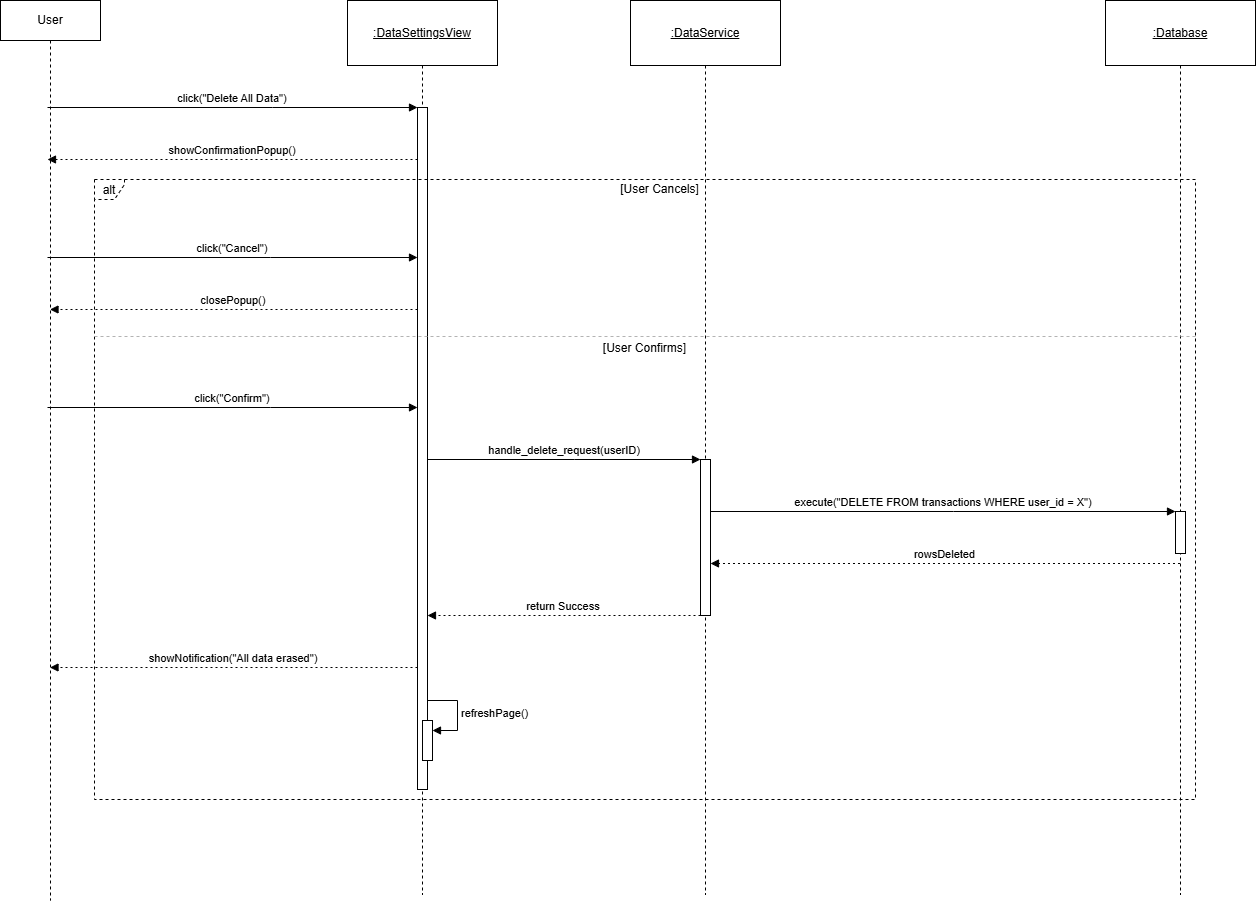

The diagram above was exported from draw.io. Its source (the exported page's mxGraphModel, read from the mxfile embedded in the PNG):
<mxGraphModel dx="2756" dy="1005" grid="1" gridSize="10" guides="1" tooltips="1" connect="1" arrows="1" fold="1" page="1" pageScale="1" pageWidth="850" pageHeight="1100" math="0" shadow="0">
  <root>
    <mxCell id="0" />
    <mxCell id="1" parent="0" />
    <mxCell id="RfRdAyCXoZTxTSslSrCj-2" parent="1" style="shape=umlLifeline;perimeter=lifelinePerimeter;whiteSpace=wrap;container=1;dropTarget=0;collapsible=0;recursiveResize=0;outlineConnect=0;portConstraint=eastwest;newEdgeStyle={&quot;edgeStyle&quot;:&quot;elbowEdgeStyle&quot;,&quot;elbow&quot;:&quot;vertical&quot;,&quot;curved&quot;:0,&quot;rounded&quot;:0};size=65;fontStyle=4" value=":DataSettingsView" vertex="1">
      <mxGeometry height="894" width="150" x="337" y="20" as="geometry" />
    </mxCell>
    <mxCell id="RfRdAyCXoZTxTSslSrCj-3" parent="RfRdAyCXoZTxTSslSrCj-2" style="points=[];perimeter=orthogonalPerimeter;outlineConnect=0;targetShapes=umlLifeline;portConstraint=eastwest;newEdgeStyle={&quot;edgeStyle&quot;:&quot;elbowEdgeStyle&quot;,&quot;elbow&quot;:&quot;vertical&quot;,&quot;curved&quot;:0,&quot;rounded&quot;:0}" value="" vertex="1">
      <mxGeometry height="682" width="10" x="70" y="107" as="geometry" />
    </mxCell>
    <mxCell id="RfRdAyCXoZTxTSslSrCj-4" parent="1" style="shape=umlLifeline;perimeter=lifelinePerimeter;whiteSpace=wrap;container=1;dropTarget=0;collapsible=0;recursiveResize=0;outlineConnect=0;portConstraint=eastwest;newEdgeStyle={&quot;edgeStyle&quot;:&quot;elbowEdgeStyle&quot;,&quot;elbow&quot;:&quot;vertical&quot;,&quot;curved&quot;:0,&quot;rounded&quot;:0};size=65;fontStyle=4" value=":DataService" vertex="1">
      <mxGeometry height="894" width="150" x="620" y="20" as="geometry" />
    </mxCell>
    <mxCell id="RfRdAyCXoZTxTSslSrCj-5" parent="RfRdAyCXoZTxTSslSrCj-4" style="points=[];perimeter=orthogonalPerimeter;outlineConnect=0;targetShapes=umlLifeline;portConstraint=eastwest;newEdgeStyle={&quot;edgeStyle&quot;:&quot;elbowEdgeStyle&quot;,&quot;elbow&quot;:&quot;vertical&quot;,&quot;curved&quot;:0,&quot;rounded&quot;:0}" value="" vertex="1">
      <mxGeometry height="156" width="10" x="70" y="459" as="geometry" />
    </mxCell>
    <mxCell id="RfRdAyCXoZTxTSslSrCj-6" parent="1" style="shape=umlLifeline;perimeter=lifelinePerimeter;whiteSpace=wrap;container=1;dropTarget=0;collapsible=0;recursiveResize=0;outlineConnect=0;portConstraint=eastwest;newEdgeStyle={&quot;edgeStyle&quot;:&quot;elbowEdgeStyle&quot;,&quot;elbow&quot;:&quot;vertical&quot;,&quot;curved&quot;:0,&quot;rounded&quot;:0};size=65;fontStyle=4" value=":Database" vertex="1">
      <mxGeometry height="894" width="150" x="1095" y="20" as="geometry" />
    </mxCell>
    <mxCell id="RfRdAyCXoZTxTSslSrCj-7" parent="RfRdAyCXoZTxTSslSrCj-6" style="points=[];perimeter=orthogonalPerimeter;outlineConnect=0;targetShapes=umlLifeline;portConstraint=eastwest;newEdgeStyle={&quot;edgeStyle&quot;:&quot;elbowEdgeStyle&quot;,&quot;elbow&quot;:&quot;vertical&quot;,&quot;curved&quot;:0,&quot;rounded&quot;:0}" value="" vertex="1">
      <mxGeometry height="42" width="10" x="70" y="511" as="geometry" />
    </mxCell>
    <mxCell id="RfRdAyCXoZTxTSslSrCj-8" parent="1" style="shape=umlFrame;dashed=1;pointerEvents=0;dropTarget=0;strokeColor=#000000;height=20;width=30" value="alt" vertex="1">
      <mxGeometry height="620" width="1101" x="84" y="199" as="geometry" />
    </mxCell>
    <mxCell id="RfRdAyCXoZTxTSslSrCj-9" parent="RfRdAyCXoZTxTSslSrCj-8" style="text;strokeColor=none;fillColor=none;align=center;verticalAlign=middle;whiteSpace=wrap;" value="[User Cancels]" vertex="1">
      <mxGeometry height="20" width="1071" x="30" as="geometry" />
    </mxCell>
    <mxCell id="RfRdAyCXoZTxTSslSrCj-10" parent="RfRdAyCXoZTxTSslSrCj-8" style="shape=line;dashed=1;whiteSpace=wrap;verticalAlign=top;labelPosition=center;verticalLabelPosition=middle;align=center;strokeColor=#B3B3B3;" value="[User Confirms]" vertex="1">
      <mxGeometry height="4" width="1101" y="155" as="geometry" />
    </mxCell>
    <mxCell id="RfRdAyCXoZTxTSslSrCj-11" edge="1" parent="1" style="verticalAlign=bottom;edgeStyle=elbowEdgeStyle;elbow=vertical;curved=0;rounded=0;endArrow=block;" target="RfRdAyCXoZTxTSslSrCj-3" value="click(&quot;Delete All Data&quot;)">
      <mxGeometry relative="1" as="geometry">
        <Array as="points">
          <mxPoint x="262" y="127" />
        </Array>
        <mxPoint x="37" y="127" as="sourcePoint" />
      </mxGeometry>
    </mxCell>
    <mxCell id="RfRdAyCXoZTxTSslSrCj-12" edge="1" parent="1" source="RfRdAyCXoZTxTSslSrCj-3" style="verticalAlign=bottom;edgeStyle=elbowEdgeStyle;elbow=vertical;curved=0;rounded=0;dashed=1;dashPattern=2 3;endArrow=block;" value="showConfirmationPopup()">
      <mxGeometry relative="1" as="geometry">
        <Array as="points">
          <mxPoint x="263" y="179" />
        </Array>
        <mxPoint x="37" y="179" as="targetPoint" />
      </mxGeometry>
    </mxCell>
    <mxCell id="RfRdAyCXoZTxTSslSrCj-13" edge="1" parent="1" style="verticalAlign=bottom;edgeStyle=elbowEdgeStyle;elbow=vertical;curved=0;rounded=0;endArrow=block;" target="RfRdAyCXoZTxTSslSrCj-3" value="click(&quot;Cancel&quot;)">
      <mxGeometry relative="1" as="geometry">
        <Array as="points">
          <mxPoint x="260" y="277" />
        </Array>
        <mxPoint x="37" y="277" as="sourcePoint" />
      </mxGeometry>
    </mxCell>
    <mxCell id="RfRdAyCXoZTxTSslSrCj-14" edge="1" parent="1" source="RfRdAyCXoZTxTSslSrCj-3" style="verticalAlign=bottom;edgeStyle=elbowEdgeStyle;elbow=vertical;curved=0;rounded=0;dashed=1;dashPattern=2 3;endArrow=block;" target="9mgqzAVBcHLppmK7zgpC-1" value="closePopup()">
      <mxGeometry relative="1" as="geometry">
        <Array as="points">
          <mxPoint x="263" y="329" />
        </Array>
        <mxPoint x="37" y="329" as="targetPoint" />
      </mxGeometry>
    </mxCell>
    <mxCell id="RfRdAyCXoZTxTSslSrCj-15" edge="1" parent="1" style="verticalAlign=bottom;edgeStyle=elbowEdgeStyle;elbow=vertical;curved=0;rounded=0;endArrow=block;" target="RfRdAyCXoZTxTSslSrCj-3" value="click(&quot;Confirm&quot;)">
      <mxGeometry relative="1" as="geometry">
        <Array as="points">
          <mxPoint x="260" y="427" />
        </Array>
        <mxPoint x="37" y="427" as="sourcePoint" />
      </mxGeometry>
    </mxCell>
    <mxCell id="RfRdAyCXoZTxTSslSrCj-16" edge="1" parent="1" source="RfRdAyCXoZTxTSslSrCj-3" style="verticalAlign=bottom;edgeStyle=elbowEdgeStyle;elbow=vertical;curved=0;rounded=0;endArrow=block;" target="RfRdAyCXoZTxTSslSrCj-5" value="handle_delete_request(userID)">
      <mxGeometry relative="1" as="geometry">
        <Array as="points">
          <mxPoint x="564" y="479" />
        </Array>
      </mxGeometry>
    </mxCell>
    <mxCell id="RfRdAyCXoZTxTSslSrCj-17" edge="1" parent="1" source="RfRdAyCXoZTxTSslSrCj-5" style="verticalAlign=bottom;edgeStyle=elbowEdgeStyle;elbow=vertical;curved=0;rounded=0;endArrow=block;" target="RfRdAyCXoZTxTSslSrCj-7" value="execute(&quot;DELETE FROM transactions WHERE user_id = X&quot;)">
      <mxGeometry relative="1" as="geometry">
        <Array as="points">
          <mxPoint x="943" y="531" />
        </Array>
      </mxGeometry>
    </mxCell>
    <mxCell id="RfRdAyCXoZTxTSslSrCj-18" edge="1" parent="1" source="RfRdAyCXoZTxTSslSrCj-6" style="verticalAlign=bottom;edgeStyle=elbowEdgeStyle;elbow=vertical;curved=0;rounded=0;dashed=1;dashPattern=2 3;endArrow=block;" target="RfRdAyCXoZTxTSslSrCj-5" value="rowsDeleted">
      <mxGeometry relative="1" as="geometry">
        <Array as="points">
          <mxPoint x="944" y="583" />
        </Array>
      </mxGeometry>
    </mxCell>
    <mxCell id="RfRdAyCXoZTxTSslSrCj-19" edge="1" parent="1" source="RfRdAyCXoZTxTSslSrCj-5" style="verticalAlign=bottom;edgeStyle=elbowEdgeStyle;elbow=vertical;curved=0;rounded=0;dashed=1;dashPattern=2 3;endArrow=block;" target="RfRdAyCXoZTxTSslSrCj-3" value="return Success">
      <mxGeometry relative="1" as="geometry">
        <Array as="points">
          <mxPoint x="565" y="635" />
        </Array>
      </mxGeometry>
    </mxCell>
    <mxCell id="RfRdAyCXoZTxTSslSrCj-20" edge="1" parent="1" source="RfRdAyCXoZTxTSslSrCj-3" style="verticalAlign=bottom;edgeStyle=elbowEdgeStyle;elbow=vertical;curved=0;rounded=0;dashed=1;dashPattern=2 3;endArrow=block;" target="9mgqzAVBcHLppmK7zgpC-1" value="showNotification(&quot;All data erased&quot;)">
      <mxGeometry relative="1" as="geometry">
        <Array as="points">
          <mxPoint x="263" y="687" />
        </Array>
        <mxPoint x="50" y="687" as="targetPoint" />
      </mxGeometry>
    </mxCell>
    <mxCell id="BoUU9I7YrmYTm0XscCp4-1" parent="1" style="html=1;points=[[0,0,0,0,5],[0,1,0,0,-5],[1,0,0,0,5],[1,1,0,0,-5]];perimeter=orthogonalPerimeter;outlineConnect=0;targetShapes=umlLifeline;portConstraint=eastwest;newEdgeStyle={&quot;curved&quot;:0,&quot;rounded&quot;:0};" value="" vertex="1">
      <mxGeometry height="40" width="10" x="412" y="740" as="geometry" />
    </mxCell>
    <mxCell id="BoUU9I7YrmYTm0XscCp4-2" edge="1" parent="1" style="html=1;align=left;spacingLeft=2;endArrow=block;rounded=0;edgeStyle=orthogonalEdgeStyle;curved=0;rounded=0;" target="BoUU9I7YrmYTm0XscCp4-1" value="&lt;span style=&quot;text-align: center;&quot;&gt;refreshPage()&lt;/span&gt;">
      <mxGeometry relative="1" as="geometry">
        <Array as="points">
          <mxPoint x="447" y="750" />
        </Array>
        <mxPoint x="417" y="720" as="sourcePoint" />
      </mxGeometry>
    </mxCell>
    <mxCell id="9mgqzAVBcHLppmK7zgpC-1" parent="1" style="shape=umlLifeline;perimeter=lifelinePerimeter;whiteSpace=wrap;html=1;container=1;dropTarget=0;collapsible=0;recursiveResize=0;outlineConnect=0;portConstraint=eastwest;newEdgeStyle={&quot;curved&quot;:0,&quot;rounded&quot;:0};" value="User" vertex="1">
      <mxGeometry height="900" width="100" x="-10" y="20" as="geometry" />
    </mxCell>
  </root>
</mxGraphModel>